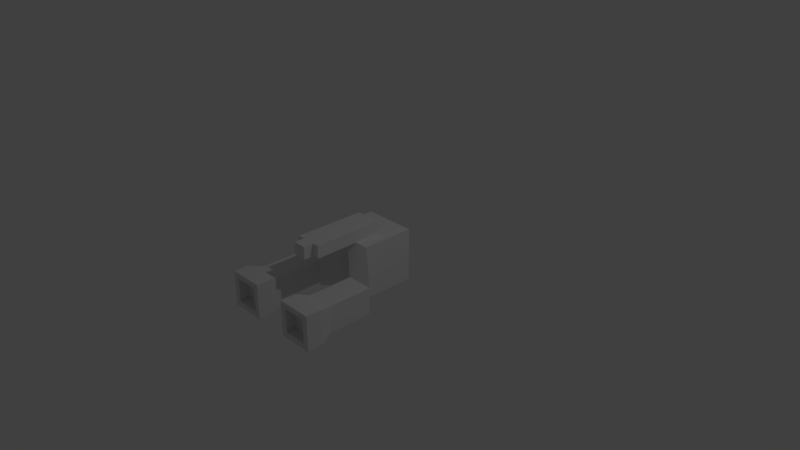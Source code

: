# Source: PlasmaGun.blend  (saved by Blender 2.79.0; exported with 4.5.12 LTS)
import bpy
from mathutils import Matrix  # noqa: F401  (used for matrix-valued properties, if any)

bpy.ops.wm.read_factory_settings(use_empty=True)
scene = bpy.context.scene
scene.name = 'Scene'

# ---- collections
col_collection_1 = bpy.data.collections.new('Collection 1'); scene.collection.children.link(col_collection_1)

# ---- materials (node trees are filled in below, after node groups)
mat_material = bpy.data.materials.new('Material')
mat_material.alpha_threshold = 0.0
mat_material.use_transparent_shadow = False
mat_material.roughness = 0.5
mat_material.line_color = (0.0, 0.0, 0.0, 1.0)

# ---- material node trees

# ---- world
world_world = bpy.data.worlds.new('World'); scene.world = world_world
world_world.color = (0.05088, 0.05088, 0.05088)
world_world.use_sun_shadow = False
world_world.sun_shadow_jitter_overblur = 0.0
world_world.cycles.sampling_method = 'MANUAL'

# ---- cameras
cam_camera = bpy.data.cameras.new('Camera')
cam_camera.clip_end = 100.0
cam_camera.lens = 35.0
cam_camera.sensor_width = 32.0
cam_camera.sensor_height = 18.0
cam_camera.ortho_scale = 7.314
cam_camera.dof.focus_distance = 0.0
cam_camera.dof.aperture_fstop = 128.0

# ---- lights
light_lamp = bpy.data.lights.new('Lamp', 'POINT')
light_lamp.transmission_factor = 0.0
light_lamp.cutoff_distance = 30.0
light_lamp.energy = 100.0
light_lamp.shadow_buffer_clip_start = 1.001
light_lamp.shadow_soft_size = 0.1
light_lamp.shadow_maximum_resolution = 0.006
light_lamp.use_absolute_resolution = True

# ---- meshes
me_cube = bpy.data.meshes.new('Cube')
me_cube.from_pydata([(0.3602, -0.3602, -0.3602), (0.3602, -0.3602, 0.3602), (0.2949, 0.003472, 0.5747), (0.2949, -0.356, 0.5747), (0.3602, 0.3602, -0.3602), (0.3602, 0.3602, 0.3602), (0.6551, 0.003472, 0.5747), (0.6551, -0.356, 0.5747), (0.2949, 0.003471, 1.188), (0.2949, -0.356, 1.188), (0.6551, -0.356, 1.188), (0.6551, 0.003471, 1.188), (0.2352, 0.06307, 1.37), (0.2352, -0.4156, 1.37), (0.7149, -0.4156, 1.37), (0.7149, 0.06307, 1.37), (0.3117, -0.0134, 1.572), (0.3117, -0.3392, 1.572), (0.6384, -0.3392, 1.572), (0.6384, -0.0134, 1.572), (0.2352, 0.06307, 1.572), (0.2352, -0.4156, 1.572), (0.7149, -0.4156, 1.572), (0.7149, 0.06307, 1.572), (0.3117, -0.0134, 1.572), (0.3117, -0.3392, 1.572), (0.6384, -0.3392, 1.572), (0.6384, -0.0134, 1.572), (0.3117, -0.0134, 1.433), (0.3117, -0.3392, 1.433), (0.6384, -0.3392, 1.433), (0.6384, -0.0134, 1.433), (-0.3602, -0.3602, -0.3602), (-0.3602, -0.3602, 0.3602), (-0.2949, 0.003472, 0.5747), (-0.2949, -0.356, 0.5747), (-0.3602, 0.3602, -0.3602), (-0.3602, 0.3602, 0.3602), (-0.6551, 0.003472, 0.5747), (-0.6551, -0.356, 0.5747), (0.0, -0.3602, -0.3602), (0.0, -0.3602, 0.3602), (0.0, 0.3602, -0.3602), (0.0, 0.3602, 0.3602), (-0.2949, 0.003471, 1.188), (-0.2949, -0.356, 1.188), (-0.6551, -0.356, 1.188), (-0.6551, 0.003471, 1.188), (-0.2352, 0.06307, 1.37), (-0.2352, -0.4156, 1.37), (-0.7149, -0.4156, 1.37), (-0.7149, 0.06307, 1.37), (-0.3117, -0.0134, 1.572), (-0.3117, -0.3392, 1.572), (-0.6384, -0.3392, 1.572), (-0.6384, -0.0134, 1.572), (-0.2352, 0.06307, 1.572), (-0.2352, -0.4156, 1.572), (-0.7149, -0.4156, 1.572), (-0.7149, 0.06307, 1.572), (-0.3117, -0.0134, 1.572), (-0.3117, -0.3392, 1.572), (-0.6384, -0.3392, 1.572), (-0.6384, -0.0134, 1.572), (-0.3117, -0.0134, 1.433), (-0.3117, -0.3392, 1.433), (-0.6384, -0.3392, 1.433), (-0.6384, -0.0134, 1.433), (0.3602, -0.3602, 3.721e-08), (0.3602, 0.3602, 1.775e-07), (0.0, 0.3602, 4.866e-08), (0.0, -0.3602, -2.719e-08), (-0.3602, -0.3602, 3.721e-08), (-0.3602, 0.3602, 1.775e-07), (0.475, 0.003472, 0.5747), (0.475, -0.356, 0.5747), (0.1801, -0.3602, -0.3602), (0.1801, -0.3602, 0.3602), (0.1801, 0.3602, -0.3602), (0.1801, 0.3602, 0.3602), (0.475, 0.003471, 1.188), (0.475, -0.356, 1.188), (0.475, 0.06307, 1.37), (0.475, -0.4156, 1.37), (0.475, 0.06307, 1.572), (0.475, -0.4156, 1.572), (0.475, -0.0134, 1.572), (0.475, -0.3392, 1.572), (0.475, -0.0134, 1.572), (0.475, -0.3392, 1.572), (0.475, -0.0134, 1.433), (0.475, -0.3392, 1.433), (0.1801, -0.3602, 5.01e-09), (0.1801, 0.3602, 1.131e-07), (-0.475, 0.003472, 0.5747), (-0.475, -0.356, 0.5747), (-0.1801, -0.3602, -0.3602), (-0.1801, -0.3602, 0.3602), (-0.1801, 0.3602, -0.3602), (-0.1801, 0.3602, 0.3602), (-0.475, 0.003471, 1.188), (-0.475, -0.356, 1.188), (-0.475, 0.06307, 1.37), (-0.475, -0.4156, 1.37), (-0.475, 0.06307, 1.572), (-0.475, -0.4156, 1.572), (-0.475, -0.0134, 1.572), (-0.475, -0.3392, 1.572), (-0.475, -0.0134, 1.572), (-0.475, -0.3392, 1.572), (-0.475, -0.0134, 1.433), (-0.475, -0.3392, 1.433), (-0.1801, -0.3602, 5.01e-09), (-0.1801, 0.3602, 1.131e-07), (0.1801, 0.3602, 0.3602), (0.0, 0.3602, 0.3602), (0.0, 0.3602, 4.866e-08), (-0.1801, 0.3602, 0.3602), (-0.1801, 0.3602, 1.131e-07), (0.1801, 0.3602, 1.131e-07), (0.1801, 0.5299, 0.3602), (0.0, 0.5299, 0.3602), (0.0, 0.5299, 4.125e-08), (-0.1801, 0.5299, 0.3602), (-0.1801, 0.5299, 1.057e-07), (0.1801, 0.5299, 1.057e-07), (0.1801, 0.3602, 0.9588), (0.0, 0.3602, 0.9588), (-0.1801, 0.3602, 0.9588), (0.1801, 0.5299, 0.9588), (0.0, 0.5299, 0.9588), (-0.1801, 0.5299, 0.9588), (0.385, 0.003472, 0.5747), (0.385, -0.356, 0.5747), (0.09005, -0.3602, -0.3602), (0.09005, -0.3602, 0.3602), (0.09005, 0.3602, -0.3602), (0.09005, 0.3602, 0.3602), (0.385, 0.003471, 1.188), (0.385, -0.356, 1.188), (0.3551, 0.06307, 1.37), (0.3551, -0.4156, 1.37), (0.3551, 0.06307, 1.572), (0.3551, -0.4156, 1.572), (0.3934, -0.0134, 1.572), (0.3934, -0.3392, 1.572), (0.3934, -0.0134, 1.572), (0.3934, -0.3392, 1.572), (0.3934, -0.0134, 1.433), (0.3934, -0.3392, 1.433), (0.09005, -0.3602, -1.109e-08), (0.09005, 0.3602, 8.087e-08), (0.09005, 0.3602, 0.3602), (0.09005, 0.3602, 8.087e-08), (0.09005, 0.5299, 0.3602), (0.09005, 0.5299, 7.345e-08), (0.09005, 0.3602, 0.9588), (0.09005, 0.5299, 0.9588), (-0.385, 0.003472, 0.5747), (-0.385, -0.356, 0.5747), (-0.09005, -0.3602, -0.3602), (-0.09005, -0.3602, 0.3602), (-0.09005, 0.3602, -0.3602), (-0.09005, 0.3602, 0.3602), (-0.385, 0.003471, 1.188), (-0.385, -0.356, 1.188), (-0.3551, 0.06307, 1.37), (-0.3551, -0.4156, 1.37), (-0.3551, 0.06307, 1.572), (-0.3551, -0.4156, 1.572), (-0.3934, -0.0134, 1.572), (-0.3934, -0.3392, 1.572), (-0.3934, -0.0134, 1.572), (-0.3934, -0.3392, 1.572), (-0.3934, -0.0134, 1.433), (-0.3934, -0.3392, 1.433), (-0.09005, 0.3602, 8.087e-08), (-0.09005, -0.3602, -1.109e-08), (-0.09005, 0.3602, 0.3602), (-0.09005, 0.3602, 8.087e-08), (-0.09005, 0.5299, 0.3602), (-0.09005, 0.5299, 7.345e-08), (-0.09005, 0.3602, 0.9588), (-0.09005, 0.5299, 0.9588), (0.09005, 0.3602, 1.095), (0.0, 0.3602, 1.095), (-0.09005, 0.3602, 1.095), (0.09005, 0.5299, 1.095), (0.0, 0.5299, 1.095), (-0.09005, 0.5299, 1.095)], [], [(7, 6, 11, 10), (68, 69, 5, 1), (77, 1, 7, 75), (137, 43, 2, 132), (1, 5, 6, 7), (136, 134, 40, 42), (43, 41, 3, 2), (176, 113, 118, 179), (150, 135, 41, 71), (8, 9, 13, 12), (2, 3, 9, 8), (132, 2, 8, 138), (75, 7, 10, 81), (83, 14, 22, 85), (81, 10, 14, 83), (10, 11, 15, 14), (138, 8, 12, 140), (87, 18, 26, 89), (14, 15, 23, 22), (140, 12, 20, 142), (12, 13, 21, 20), (17, 16, 20, 21), (19, 18, 22, 23), (86, 19, 23, 84), (145, 17, 21, 143), (26, 27, 31, 30), (18, 19, 27, 26), (144, 16, 24, 146), (16, 17, 25, 24), (149, 148, 28, 29), (146, 24, 28, 148), (24, 25, 29, 28), (89, 26, 30, 91), (39, 46, 47, 38), (72, 33, 37, 73), (97, 95, 39, 33), (163, 158, 34, 43), (33, 39, 38, 37), (162, 42, 40, 160), (43, 34, 35, 41), (151, 70, 116, 153), (177, 71, 41, 161), (44, 48, 49, 45), (34, 44, 45, 35), (158, 164, 44, 34), (95, 101, 46, 39), (103, 105, 58, 50), (101, 103, 50, 46), (46, 50, 51, 47), (164, 166, 48, 44), (107, 109, 62, 54), (50, 58, 59, 51), (166, 168, 56, 48), (48, 56, 57, 49), (53, 57, 56, 52), (55, 59, 58, 54), (106, 104, 59, 55), (171, 169, 57, 53), (62, 66, 67, 63), (54, 62, 63, 55), (170, 172, 60, 52), (52, 60, 61, 53), (175, 65, 64, 174), (172, 174, 64, 60), (60, 64, 65, 61), (109, 111, 66, 62), (160, 40, 71, 177), (162, 176, 70, 42), (32, 72, 73, 36), (134, 150, 71, 40), (136, 42, 70, 151), (0, 4, 69, 68), (4, 78, 93, 69), (0, 68, 92, 76), (147, 89, 91, 149), (27, 88, 90, 31), (30, 31, 90, 91), (19, 86, 88, 27), (18, 87, 85, 22), (144, 86, 84, 142), (15, 82, 84, 23), (145, 87, 89, 147), (11, 80, 82, 15), (139, 81, 83, 141), (141, 83, 85, 143), (133, 75, 81, 139), (6, 74, 80, 11), (68, 1, 77, 92), (69, 93, 79, 5), (4, 0, 76, 78), (5, 79, 74, 6), (135, 77, 75, 133), (36, 73, 113, 98), (32, 96, 112, 72), (173, 175, 111, 109), (63, 67, 110, 108), (66, 111, 110, 67), (55, 63, 108, 106), (54, 58, 105, 107), (170, 168, 104, 106), (51, 59, 104, 102), (171, 173, 109, 107), (47, 51, 102, 100), (165, 167, 103, 101), (167, 169, 105, 103), (159, 165, 101, 95), (38, 47, 100, 94), (72, 112, 97, 33), (73, 37, 99, 113), (36, 98, 96, 32), (37, 38, 94, 99), (161, 159, 95, 97), (179, 118, 124, 181), (114, 119, 125, 120), (163, 43, 115, 178), (79, 93, 119, 114), (137, 79, 114, 152), (113, 99, 117, 118), (155, 122, 121, 154), (181, 180, 121, 122), (118, 117, 123, 124), (153, 116, 122, 155), (154, 121, 130, 157), (180, 123, 131, 183), (130, 183, 189, 188), (156, 126, 129, 157), (114, 120, 129, 126), (178, 115, 127, 182), (123, 117, 128, 131), (152, 114, 126, 156), (115, 152, 156, 127), (183, 182, 186, 189), (120, 154, 157, 129), (119, 153, 155, 125), (125, 155, 154, 120), (43, 137, 152, 115), (41, 135, 133, 3), (3, 133, 139, 9), (13, 141, 143, 21), (9, 139, 141, 13), (17, 145, 147, 25), (16, 144, 142, 20), (25, 147, 149, 29), (78, 136, 151, 93), (76, 92, 150, 134), (93, 151, 153, 119), (88, 146, 148, 90), (91, 90, 148, 149), (86, 144, 146, 88), (87, 145, 143, 85), (82, 140, 142, 84), (80, 138, 140, 82), (74, 132, 138, 80), (92, 77, 135, 150), (78, 76, 134, 136), (79, 137, 132, 74), (117, 178, 182, 128), (128, 182, 183, 131), (121, 180, 183, 130), (124, 123, 180, 181), (99, 163, 178, 117), (116, 179, 181, 122), (41, 35, 159, 161), (35, 45, 165, 159), (49, 57, 169, 167), (45, 49, 167, 165), (53, 61, 173, 171), (52, 56, 168, 170), (61, 65, 175, 173), (98, 113, 176, 162), (96, 160, 177, 112), (108, 110, 174, 172), (111, 175, 174, 110), (106, 108, 172, 170), (107, 105, 169, 171), (102, 104, 168, 166), (100, 102, 166, 164), (94, 100, 164, 158), (112, 177, 161, 97), (98, 162, 160, 96), (99, 94, 158, 163), (70, 176, 179, 116), (186, 185, 188, 189), (185, 184, 187, 188), (182, 127, 185, 186), (156, 157, 187, 184), (157, 130, 188, 187), (127, 156, 184, 185)])
me_cube.materials.append(mat_material)
me_cube.use_remesh_preserve_volume = False
me_cube.use_remesh_preserve_attributes = False
me_cube.use_mirror_vertex_groups = False
me_cube.update()

# ---- objects
ob_cube = bpy.data.objects.new('Cube', me_cube)
ob_lamp = bpy.data.objects.new('Lamp', light_lamp)
ob_camera = bpy.data.objects.new('Camera', cam_camera)

# ---- transforms, parenting, visibility, modifiers, constraints
ob_cube.location = (0.0, 0.0, 0.0)
ob_cube.rotation_euler = (1.571, -0.0, 0.0)
ob_cube.lock_rotations_4d = False
ob_cube.empty_display_type = 'ARROWS'
ob_cube.lineart.crease_threshold = 0.0
ob_lamp.location = (4.076, 1.005, 5.904)
ob_lamp.rotation_euler = (0.6503, 0.05522, 1.866)
ob_lamp.lock_rotations_4d = False
ob_lamp.empty_display_type = 'ARROWS'
ob_lamp.color = (0.0, 0.0, 0.0, 0.0)
ob_lamp.lineart.crease_threshold = 0.0
ob_camera.location = (7.481, -6.508, 5.344)
ob_camera.rotation_euler = (1.109, 0.0, 0.8149)
ob_camera.lock_rotations_4d = False
ob_camera.empty_display_type = 'ARROWS'
ob_camera.color = (0.0, 0.0, 0.0, 0.0)
ob_camera.display_type = 'WIRE'
ob_camera.lineart.crease_threshold = 0.0

# ---- collection membership
col_collection_1.objects.link(ob_cube)
col_collection_1.objects.link(ob_lamp)
col_collection_1.objects.link(ob_camera)

# ---- scene / render settings (as saved in the file)
scene.camera = ob_camera
scene.frame_start = 1; scene.frame_end = 250; scene.frame_set(1)
scene.render.engine = 'BLENDER_EEVEE_NEXT'
scene.render.resolution_percentage = 50
scene.render.dither_intensity = 0.0
scene.cycles.use_denoising = False
scene.cycles.samples = 128
scene.cycles.sampling_pattern = 'TABULATED_SOBOL'
scene.cycles.use_adaptive_sampling = False
scene.cycles.use_light_tree = False
scene.cycles.blur_glossy = 0.0
scene.cycles.sample_clamp_indirect = 0.0
scene.view_settings.view_transform = 'Standard'
bpy.context.view_layer.update()
